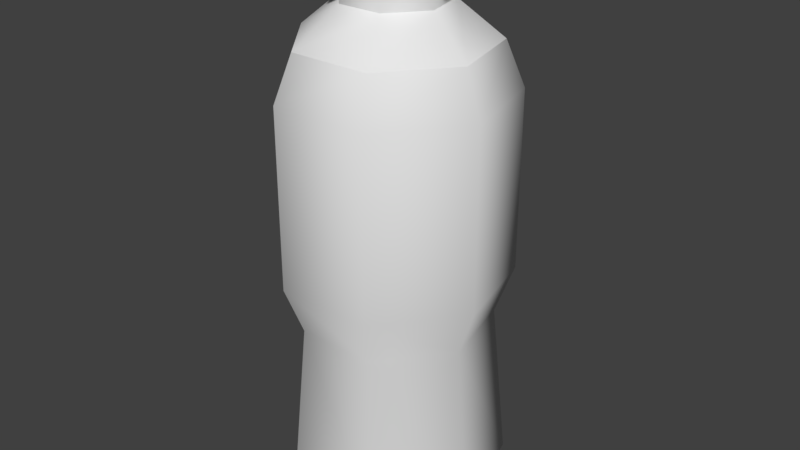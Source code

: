 # Source: WaterBottle.blend  (saved by Blender 2.79.0; exported with 4.5.12 LTS)
import bpy
from mathutils import Matrix  # noqa: F401  (used for matrix-valued properties, if any)

bpy.ops.wm.read_factory_settings(use_empty=True)
scene = bpy.context.scene
scene.name = 'Scene'

# ---- collections
col_collection_1 = bpy.data.collections.new('Collection 1'); scene.collection.children.link(col_collection_1)

# ---- materials (node trees are filled in below, after node groups)
mat_waterbottle = bpy.data.materials.new('WaterBottle')
mat_waterbottle.alpha_threshold = 0.0
mat_waterbottle.use_transparent_shadow = False
mat_waterbottle.roughness = 0.5

# ---- material node trees

# ---- world
world_world = bpy.data.worlds.new('World'); scene.world = world_world
world_world.color = (0.05088, 0.05088, 0.05088)
world_world.use_sun_shadow = False
world_world.sun_shadow_jitter_overblur = 0.0
world_world.cycles.sampling_method = 'MANUAL'

# ---- meshes
me_cylinder = bpy.data.meshes.new('Cylinder')
me_cylinder.from_pydata([(-0.3575, 0.2851, 1.083), (-0.9749, -0.2225, -0.03981), (-0.4459, -0.1018, 1.083), (-0.4339, -0.901, -0.03981), (-0.1984, -0.412, 1.083), (0.4339, -0.901, -0.03981), (0.1984, -0.412, 1.083), (0.9749, -0.2225, -0.03981), (0.4459, -0.1018, 1.083), (-0.7818, 0.6235, -0.03981), (0.3575, 0.2851, 1.083), (0.7818, 0.6235, -0.03981), (3.611e-08, 0.4573, 1.083), (0.0, 1.0, -0.03981), (1.49e-08, 0.4573, 1.0), (0.0, 1.0, 0.6786), (3.725e-09, 0.8411, 0.8568), (0.3575, 0.2851, 1.0), (0.7818, 0.6235, 0.6786), (0.6576, 0.5244, 0.8568), (0.4459, -0.1018, 1.0), (0.9749, -0.2225, 0.6786), (0.82, -0.1872, 0.8568), (0.1984, -0.412, 1.0), (0.4339, -0.901, 0.6786), (0.3649, -0.7578, 0.8568), (-0.1984, -0.412, 1.0), (-0.4339, -0.901, 0.6786), (-0.3649, -0.7578, 0.8568), (-0.4459, -0.1018, 1.0), (-0.9749, -0.2225, 0.6786), (-0.82, -0.1872, 0.8568), (-0.3575, 0.2851, 1.0), (-0.7818, 0.6235, 0.6786), (-0.6576, 0.5244, 0.8568), (-0.6558, 0.523, -0.2319), (-8.234e-09, 0.8388, -0.2319), (0.6558, 0.523, -0.2319), (0.8178, -0.1867, -0.2319), (0.364, -0.7558, -0.2319), (-0.364, -0.7558, -0.2319), (-0.8178, -0.1867, -0.2319), (0.0, 0.8649, -1.0), (-1.282e-09, 0.9749, -0.8804), (0.7622, 0.6078, -0.8804), (0.6762, 0.5392, -1.0), (0.9505, -0.2169, -0.8804), (0.8432, -0.1925, -1.0), (0.423, -0.8784, -0.8804), (0.3753, -0.7792, -1.0), (-0.423, -0.8784, -0.8804), (-0.3753, -0.7792, -1.0), (-0.9505, -0.2169, -0.8804), (-0.8432, -0.1925, -1.0), (-0.7622, 0.6078, -0.8804), (-0.6762, 0.5392, -1.0), (-0.4602, 0.367, 1.109), (4.281e-08, 0.5887, 1.109), (-0.2554, -0.5304, 1.109), (-0.5739, -0.131, 1.109), (0.5739, -0.131, 1.109), (0.2554, -0.5304, 1.109), (0.4602, 0.367, 1.109), (-0.4602, 0.367, 1.25), (1.517e-07, 0.5887, 1.25), (-0.2554, -0.5304, 1.25), (-0.5739, -0.131, 1.25), (0.5739, -0.131, 1.25), (0.2554, -0.5304, 1.25), (0.4602, 0.367, 1.25), (-0.3575, 0.2851, 1.083), (3.611e-08, 0.4573, 1.083), (-0.1984, -0.412, 1.083), (-0.4459, -0.1018, 1.083), (0.4459, -0.1018, 1.083), (0.1984, -0.412, 1.083), (0.3575, 0.2851, 1.083), (-0.4602, 0.367, 1.109), (4.281e-08, 0.5887, 1.109), (-0.2554, -0.5304, 1.109), (-0.5739, -0.131, 1.109), (0.5739, -0.131, 1.109), (0.2554, -0.5304, 1.109), (0.4602, 0.367, 1.109), (-0.4602, 0.367, 1.25), (1.517e-07, 0.5887, 1.25), (-0.2554, -0.5304, 1.25), (-0.5739, -0.131, 1.25), (0.5739, -0.131, 1.25), (0.2554, -0.5304, 1.25), (0.4602, 0.367, 1.25), (1.49e-08, 0.4573, 1.0), (0.3575, 0.2851, 1.0), (0.4459, -0.1018, 1.0), (0.1984, -0.412, 1.0), (-0.1984, -0.412, 1.0), (-0.4459, -0.1018, 1.0), (-0.3575, 0.2851, 1.0), (3.725e-09, 0.8411, 0.8568), (3.725e-09, 0.8411, 0.8568), (0.6576, 0.5244, 0.8568), (0.6576, 0.5244, 0.8568), (0.82, -0.1872, 0.8568), (0.82, -0.1872, 0.8568), (0.3649, -0.7578, 0.8568), (0.3649, -0.7578, 0.8568), (-0.3649, -0.7578, 0.8568), (-0.3649, -0.7578, 0.8568), (-0.82, -0.1872, 0.8568), (-0.82, -0.1872, 0.8568), (-0.6576, 0.5244, 0.8568), (-0.6576, 0.5244, 0.8568), (0.6762, 0.5392, -1.0), (0.0, 0.8649, -1.0), (0.8432, -0.1925, -1.0), (0.3753, -0.7792, -1.0), (-0.3753, -0.7792, -1.0), (-0.8432, -0.1925, -1.0), (-0.6762, 0.5392, -1.0)], [], [(9, 33, 15, 13), (7, 21, 24, 5), (5, 24, 27, 3), (3, 27, 30, 1), (1, 30, 33, 9), (13, 15, 18, 11), (37, 11, 7, 38), (11, 18, 21, 7), (54, 35, 36, 43), (18, 15, 98, 100), (101, 99, 14, 17), (21, 18, 100, 102), (103, 101, 17, 93), (24, 21, 102, 104), (105, 103, 93, 23), (27, 24, 104, 106), (107, 105, 23, 95), (30, 27, 106, 108), (109, 107, 95, 29), (33, 30, 108, 110), (111, 109, 29, 97), (15, 33, 110, 98), (99, 111, 97, 14), (94, 20, 74, 75), (36, 13, 11, 37), (41, 1, 9, 35), (40, 3, 1, 41), (39, 5, 3, 40), (38, 7, 5, 39), (35, 9, 13, 36), (44, 37, 38, 46), (48, 39, 40, 50), (50, 40, 41, 52), (52, 41, 35, 54), (4, 6, 82, 79), (42, 45, 47, 49, 51, 53, 55), (46, 38, 39, 48), (43, 44, 112, 113), (44, 46, 114, 112), (46, 48, 115, 114), (48, 50, 116, 115), (50, 52, 117, 116), (52, 54, 118, 117), (54, 43, 113, 118), (43, 36, 37, 44), (91, 32, 70, 71), (26, 94, 75, 72), (92, 91, 71, 76), (96, 26, 72, 73), (20, 92, 76, 74), (32, 96, 73, 70), (78, 77, 84, 85), (2, 4, 79, 80), (8, 10, 83, 81), (6, 8, 81, 82), (0, 2, 80, 56), (12, 0, 56, 57), (10, 12, 57, 83), (90, 64, 63, 87, 86, 89, 88), (60, 62, 69, 67), (77, 59, 66, 84), (59, 58, 65, 66), (62, 78, 85, 69), (58, 61, 68, 65), (61, 60, 67, 68), (34, 31, 28, 25, 22, 19, 16)])
me_cylinder.polygons.foreach_set('use_smooth', [1, 1, 1, 1, 1, 1, 1, 1, 1, 1, 1, 1, 1, 1, 1, 1, 1, 1, 1, 1, 1, 1, 1, 1, 1, 1, 1, 1, 1, 1, 1, 1, 1, 1, 1, 1, 1, 1, 1, 1, 1, 1, 1, 1, 1, 1, 1, 1, 1, 1, 1, 1, 1, 1, 1, 1, 1, 1, 1, 1, 1, 1, 1, 1, 1, 0])
_k = set([(14, 17), (14, 97), (17, 93), (20, 92), (20, 94), (23, 93), (23, 95), (26, 94), (26, 96), (29, 95), (29, 97), (32, 91), (32, 96), (42, 45), (42, 55), (45, 47), (47, 49), (49, 51), (51, 53), (53, 55), (56, 80), (57, 83), (77, 78), (79, 80), (79, 82), (81, 82), (81, 83), (91, 92), (112, 113), (112, 114), (113, 118), (114, 115), (115, 116), (116, 117), (117, 118)])
me_cylinder.attributes.new('sharp_edge', 'BOOLEAN', 'EDGE').data.foreach_set('value', [ (min(e.vertices), max(e.vertices)) in _k for e in me_cylinder.edges])
_uv = me_cylinder.uv_layers.new(name='UVMap')
_uv.uv.foreach_set('vector', [0.7498, 0.3339, 0.7498, 0.9995, 0.6252, 0.9995, 0.6252, 0.3339, 0.3748, 0.3339, 0.3748, 0.9995, 0.2502, 0.9995, 0.2502, 0.3339, 0.2498, 0.3339, 0.2498, 0.9995, 0.1252, 0.9995, 0.1252, 0.3339, 0.1248, 0.3339, 0.1248, 0.9995, 0.0001953, 0.9995, 0.0001953, 0.3339, 0.8748, 0.3339, 0.8748, 0.9995, 0.7502, 0.9995, 0.7502, 0.3339, 0.6248, 0.3339, 0.6248, 0.9995, 0.5002, 0.9995, 0.5002, 0.3339, 0.4998, 0.0005208, 0.4998, 0.3328, 0.3752, 0.3328, 0.3752, 0.0005208, 0.4998, 0.3339, 0.4998, 0.9995, 0.3752, 0.9995, 0.3752, 0.3339, 0.6252, 0.0005208, 0.6252, 0.3328, 0.7498, 0.3328, 0.7498, 0.0005208, 0.5002, 0.0005208, 0.6248, 0.0005208, 0.6248, 0.3328, 0.5002, 0.3328, 0.9297, 0.0005208, 0.9998, 0.1458, 0.8752, 0.3328, 0.8752, 0.3328, 0.3752, 0.0005208, 0.4998, 0.0005208, 0.4998, 0.3328, 0.3752, 0.3328, 0.9998, 0.125, 0.8752, 0.0005208, 0.8752, 0.3328, 0.9998, 0.3328, 0.3748, 0.0005208, 0.2502, 0.0005208, 0.2502, 0.3328, 0.3748, 0.3328, 0.9998, 0.0005208, 0.8752, 0.1458, 0.8752, 0.3328, 0.9998, 0.3328, 0.2498, 0.0005208, 0.1252, 0.0005208, 0.1252, 0.3328, 0.2498, 0.3328, 0.8752, 0.0005208, 0.9998, 0.0005208, 0.9998, 0.3328, 0.8752, 0.3328, 0.1248, 0.0005208, 0.0001953, 0.0005208, 0.0001953, 0.3328, 0.1248, 0.3328, 0.9998, 0.0005208, 0.8752, 0.1458, 0.8752, 0.3328, 0.9998, 0.3328, 0.7502, 0.0005208, 0.8748, 0.0005208, 0.8748, 0.3328, 0.7502, 0.3328, 0.8752, 0.125, 0.9998, 0.0005208, 0.9998, 0.3328, 0.8752, 0.3328, 0.6252, 0.0005208, 0.7498, 0.0005208, 0.7498, 0.3328, 0.6252, 0.3328, 0.9998, 0.0005208, 0.9297, 0.0005208, 0.8752, 0.3328, 0.8752, 0.3328, 0.9998, 0.0005208, 0.8752, 0.0005208, 0.8752, 0.3328, 0.9998, 0.3328, 0.6248, 0.0005208, 0.6248, 0.3328, 0.5002, 0.3328, 0.5002, 0.0005208, 0.8748, 0.0005208, 0.8748, 0.3328, 0.7502, 0.3328, 0.7502, 0.0005208, 0.1248, 0.0005208, 0.1248, 0.3328, 0.0001953, 0.3328, 0.0001953, 0.0005208, 0.2498, 0.0005208, 0.2498, 0.3328, 0.1252, 0.3328, 0.1252, 0.0005208, 0.3748, 0.0005208, 0.3748, 0.3328, 0.2502, 0.3328, 0.2502, 0.0005208, 0.7498, 0.0005208, 0.7498, 0.3328, 0.6252, 0.3328, 0.6252, 0.0005208, 0.3752, 0.0005208, 0.3752, 0.3328, 0.4998, 0.3328, 0.4998, 0.0005208, 0.1252, 0.0005208, 0.1252, 0.3328, 0.2498, 0.3328, 0.2498, 0.0005208, 0.0001953, 0.0005208, 0.0001953, 0.3328, 0.1248, 0.3328, 0.1248, 0.0005208, 0.7502, 0.0005208, 0.7502, 0.3328, 0.8748, 0.3328, 0.8748, 0.0005208, 0.8752, 0.6672, 0.9998, 0.6672, 0.9998, 0.9995, 0.8752, 0.9995, 0.25, 0.04167, 0.007812, 0.1667, 0.09375, 0.3125, 0.4453, 0.3328, 0.7969, 0.25, 0.8828, 0.1042, 0.6406, 0.0005208, 0.2502, 0.0005208, 0.2502, 0.3328, 0.3748, 0.3328, 0.3748, 0.0005208, 0.6248, 0.3328, 0.5002, 0.3328, 0.5002, 0.0005208, 0.6248, 0.0005208, 0.4998, 0.3328, 0.3752, 0.3328, 0.3752, 0.0005208, 0.4998, 0.0005208, 0.3748, 0.3328, 0.2502, 0.3328, 0.2502, 0.0005208, 0.3748, 0.0005208, 0.2498, 0.3328, 0.1252, 0.3328, 0.1252, 0.0005208, 0.2498, 0.0005208, 0.1248, 0.3328, 0.0001953, 0.3328, 0.0001953, 0.0005208, 0.1248, 0.0005208, 0.8748, 0.3328, 0.7502, 0.3328, 0.7502, 0.0005208, 0.8748, 0.0005208, 0.7498, 0.3328, 0.6252, 0.3328, 0.6252, 0.0005208, 0.7498, 0.0005208, 0.5002, 0.0005208, 0.5002, 0.3328, 0.6248, 0.3328, 0.6248, 0.0005208, 0.9998, 0.0005208, 0.8752, 0.0005208, 0.8752, 0.3328, 0.9998, 0.3328, 0.8752, 0.0005208, 0.9998, 0.0005208, 0.9998, 0.3328, 0.8752, 0.3328, 0.9998, 0.0005208, 0.8752, 0.0005208, 0.8752, 0.3328, 0.9998, 0.3328, 0.8752, 0.0005208, 0.9998, 0.0005208, 0.9998, 0.3328, 0.8752, 0.3328, 0.9998, 0.0005208, 0.8752, 0.0005208, 0.8752, 0.3328, 0.9998, 0.3328, 0.9998, 0.0005208, 0.8752, 0.0005208, 0.8752, 0.3328, 0.9998, 0.3328, 0.8752, 0.3339, 0.9998, 0.3339, 0.9998, 0.6661, 0.8752, 0.6661, 0.8752, 0.6672, 0.9998, 0.6672, 0.9998, 0.9995, 0.8752, 0.9995, 0.8752, 0.6672, 0.9998, 0.6672, 0.9998, 0.9995, 0.8752, 0.9995, 0.8752, 0.6672, 0.9998, 0.6672, 0.9998, 0.9995, 0.8752, 0.9995, 0.8752, 0.6672, 0.9998, 0.6672, 0.9998, 0.9995, 0.8752, 0.9995, 0.8752, 0.6672, 0.9998, 0.6672, 0.9998, 0.9995, 0.8752, 0.9995, 0.8752, 0.6672, 0.9998, 0.6672, 0.9998, 0.9995, 0.8752, 0.9995, 0.9141, 0.9995, 0.8752, 0.8958, 0.8906, 0.75, 0.9375, 0.6672, 0.9922, 0.6875, 0.9998, 0.8333, 0.9688, 0.9583, 0.8752, 0.3339, 0.9998, 0.3339, 0.9998, 0.6661, 0.8752, 0.6661, 0.8752, 0.3339, 0.9998, 0.3339, 0.9998, 0.6661, 0.8752, 0.6661, 0.8752, 0.3339, 0.9998, 0.3339, 0.9998, 0.6661, 0.8752, 0.6661, 0.8752, 0.3339, 0.9998, 0.3339, 0.9998, 0.6661, 0.8752, 0.6661, 0.8752, 0.3339, 0.9998, 0.3339, 0.9998, 0.6661, 0.8752, 0.6661, 0.8752, 0.3339, 0.9998, 0.3339, 0.9998, 0.6661, 0.8752, 0.6661, 0.0625, 0.3328, 0.1248, 0.3328, 0.1248, 0.125, 0.1248, 0.0005208, 0.0001953, 0.0005208, 0.0001953, 0.125, 0.0001953, 0.3328])
me_cylinder.materials.append(mat_waterbottle)
me_cylinder.use_remesh_preserve_volume = False
me_cylinder.use_remesh_preserve_attributes = False
me_cylinder.use_mirror_vertex_groups = False
me_cylinder.update()

# ---- objects
ob_cylinder = bpy.data.objects.new('Cylinder', me_cylinder)

# ---- transforms, parenting, visibility, modifiers, constraints
ob_cylinder.location = (0.0, 0.0, 0.0)
ob_cylinder.scale = (1.0, 1.0, 2.214)
ob_cylinder.lineart.crease_threshold = 0.0

# ---- collection membership
col_collection_1.objects.link(ob_cylinder)

# ---- scene / render settings (as saved in the file)
scene.frame_start = 1; scene.frame_end = 250; scene.frame_set(1)
scene.render.engine = 'BLENDER_EEVEE_NEXT'
scene.render.resolution_percentage = 50
scene.render.dither_intensity = 0.0
scene.cycles.use_denoising = False
scene.cycles.samples = 128
scene.cycles.sampling_pattern = 'TABULATED_SOBOL'
scene.cycles.use_adaptive_sampling = False
scene.cycles.use_light_tree = False
scene.cycles.blur_glossy = 0.0
scene.cycles.sample_clamp_indirect = 0.0
scene.view_settings.view_transform = 'Standard'
bpy.context.view_layer.update()

# ---- added for rendering (the .blend has no active camera and no usable light): camera, sun
cam_auto = bpy.data.cameras.new('AutoCamera')
cam_auto.lens = 50.0
cam_auto.sensor_width = 36.0
cam_auto.clip_end = 1000.0
ob_auto_camera = bpy.data.objects.new('AutoCamera', cam_auto)
scene.collection.objects.link(ob_auto_camera)
ob_auto_camera.location = (5.25267, -6.25369, 4.47907)
ob_auto_camera.rotation_euler = (1.09748, -7.21219e-08, 0.694738)
scene.camera = ob_auto_camera
light_auto_sun = bpy.data.lights.new('AutoSun', 'SUN')
light_auto_sun.energy = 3.0
light_auto_sun.angle = 0.0523599
ob_auto_sun = bpy.data.objects.new('AutoSun', light_auto_sun)
scene.collection.objects.link(ob_auto_sun)
ob_auto_sun.rotation_euler = (0.872665, 0.174533, 0.523599)
bpy.context.view_layer.update()
